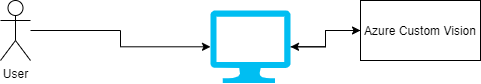

The diagram above was exported from draw.io. Its source (the exported page's mxGraphModel, read from the mxfile embedded in the PNG):
<mxGraphModel dx="1038" dy="580" grid="1" gridSize="10" guides="1" tooltips="1" connect="1" arrows="1" fold="1" page="1" pageScale="1" pageWidth="827" pageHeight="1169" math="0" shadow="0">
  <root>
    <mxCell id="0" />
    <mxCell id="1" parent="0" />
    <mxCell id="UH6RmMHW1JA-cFpuorrG-8" style="edgeStyle=orthogonalEdgeStyle;rounded=0;orthogonalLoop=1;jettySize=auto;html=1;" edge="1" parent="1" source="UH6RmMHW1JA-cFpuorrG-1" target="UH6RmMHW1JA-cFpuorrG-4">
      <mxGeometry relative="1" as="geometry" />
    </mxCell>
    <mxCell id="UH6RmMHW1JA-cFpuorrG-1" value="User" style="shape=umlActor;verticalLabelPosition=bottom;verticalAlign=top;html=1;outlineConnect=0;" vertex="1" parent="1">
      <mxGeometry x="80" y="140" width="30" height="60" as="geometry" />
    </mxCell>
    <mxCell id="UH6RmMHW1JA-cFpuorrG-9" style="edgeStyle=orthogonalEdgeStyle;rounded=0;orthogonalLoop=1;jettySize=auto;html=1;" edge="1" parent="1" source="UH6RmMHW1JA-cFpuorrG-4" target="UH6RmMHW1JA-cFpuorrG-7">
      <mxGeometry relative="1" as="geometry" />
    </mxCell>
    <mxCell id="UH6RmMHW1JA-cFpuorrG-4" value="" style="verticalLabelPosition=bottom;html=1;verticalAlign=top;align=center;strokeColor=none;fillColor=#00BEF2;shape=mxgraph.azure.computer;pointerEvents=1;" vertex="1" parent="1">
      <mxGeometry x="290" y="150" width="80" height="72.5" as="geometry" />
    </mxCell>
    <mxCell id="UH6RmMHW1JA-cFpuorrG-10" style="edgeStyle=orthogonalEdgeStyle;rounded=0;orthogonalLoop=1;jettySize=auto;html=1;" edge="1" parent="1" source="UH6RmMHW1JA-cFpuorrG-7" target="UH6RmMHW1JA-cFpuorrG-4">
      <mxGeometry relative="1" as="geometry" />
    </mxCell>
    <mxCell id="UH6RmMHW1JA-cFpuorrG-7" value="Azure Custom Vision" style="rounded=0;whiteSpace=wrap;html=1;" vertex="1" parent="1">
      <mxGeometry x="440" y="140" width="120" height="60" as="geometry" />
    </mxCell>
  </root>
</mxGraphModel>